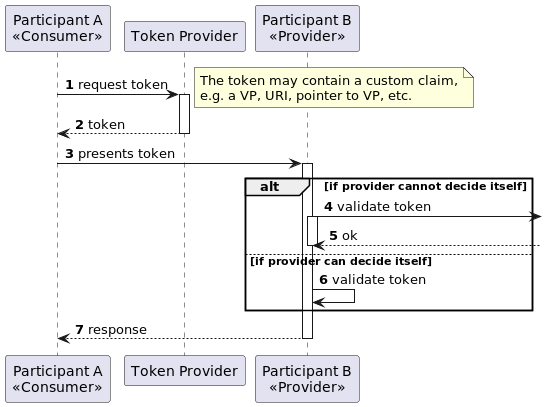

The diagram above was rendered by PlantUML. Its source (embedded in the PNG):
@startuml

autonumber

participant "Participant A\n<<Consumer>>" as Consumer
participant "Token Provider" as TokenProvider
participant "Participant B\n<<Provider>>" as Provider

Consumer -> TokenProvider ++: request token
note right
    The token may contain a custom claim,
    e.g. a VP, URI, pointer to VP, etc.
end note
return token

Consumer -> Provider ++ : presents token
    alt if provider cannot decide itself
        Provider -> ++ : validate token
        return ok
   else if provider can decide itself
        Provider -> Provider: validate token
   end
return response

@enduml